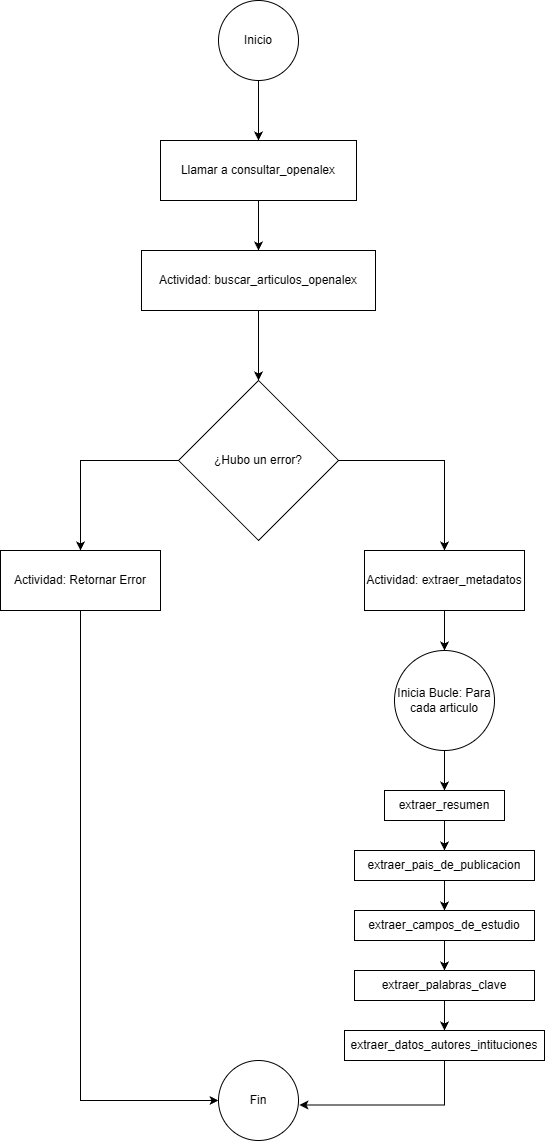

The diagram above was exported from draw.io. Its source (the exported page's mxGraphModel, read from the mxfile embedded in the PNG):
<mxGraphModel dx="1426" dy="785" grid="1" gridSize="10" guides="1" tooltips="1" connect="1" arrows="1" fold="1" page="1" pageScale="1" pageWidth="827" pageHeight="1169" math="0" shadow="0">
  <root>
    <mxCell id="0" />
    <mxCell id="1" parent="0" />
    <mxCell id="KRMpGEGCMFlAwzlifr8Y-12" style="edgeStyle=orthogonalEdgeStyle;rounded=0;orthogonalLoop=1;jettySize=auto;html=1;entryX=0.5;entryY=0;entryDx=0;entryDy=0;" edge="1" parent="1" source="KRMpGEGCMFlAwzlifr8Y-2" target="KRMpGEGCMFlAwzlifr8Y-6">
      <mxGeometry relative="1" as="geometry" />
    </mxCell>
    <mxCell id="KRMpGEGCMFlAwzlifr8Y-2" value="Inicio" style="ellipse;whiteSpace=wrap;html=1;aspect=fixed;" vertex="1" parent="1">
      <mxGeometry x="374" y="20" width="80" height="80" as="geometry" />
    </mxCell>
    <mxCell id="KRMpGEGCMFlAwzlifr8Y-4" value="Fin" style="ellipse;whiteSpace=wrap;html=1;aspect=fixed;" vertex="1" parent="1">
      <mxGeometry x="374" y="1080" width="80" height="80" as="geometry" />
    </mxCell>
    <mxCell id="KRMpGEGCMFlAwzlifr8Y-13" style="edgeStyle=orthogonalEdgeStyle;rounded=0;orthogonalLoop=1;jettySize=auto;html=1;entryX=0.5;entryY=0;entryDx=0;entryDy=0;" edge="1" parent="1" source="KRMpGEGCMFlAwzlifr8Y-6" target="KRMpGEGCMFlAwzlifr8Y-8">
      <mxGeometry relative="1" as="geometry" />
    </mxCell>
    <mxCell id="KRMpGEGCMFlAwzlifr8Y-6" value="Llamar a consultar_openalex" style="rounded=0;whiteSpace=wrap;html=1;" vertex="1" parent="1">
      <mxGeometry x="316" y="160" width="196" height="60" as="geometry" />
    </mxCell>
    <mxCell id="KRMpGEGCMFlAwzlifr8Y-14" style="edgeStyle=orthogonalEdgeStyle;rounded=0;orthogonalLoop=1;jettySize=auto;html=1;entryX=0.5;entryY=0;entryDx=0;entryDy=0;" edge="1" parent="1" source="KRMpGEGCMFlAwzlifr8Y-8" target="KRMpGEGCMFlAwzlifr8Y-9">
      <mxGeometry relative="1" as="geometry" />
    </mxCell>
    <mxCell id="KRMpGEGCMFlAwzlifr8Y-8" value="Actividad: buscar_articulos_openalex" style="rounded=0;whiteSpace=wrap;html=1;" vertex="1" parent="1">
      <mxGeometry x="297" y="270" width="234" height="60" as="geometry" />
    </mxCell>
    <mxCell id="KRMpGEGCMFlAwzlifr8Y-16" style="edgeStyle=orthogonalEdgeStyle;rounded=0;orthogonalLoop=1;jettySize=auto;html=1;entryX=0.5;entryY=0;entryDx=0;entryDy=0;" edge="1" parent="1" source="KRMpGEGCMFlAwzlifr8Y-9" target="KRMpGEGCMFlAwzlifr8Y-10">
      <mxGeometry relative="1" as="geometry">
        <mxPoint x="240" y="480" as="targetPoint" />
      </mxGeometry>
    </mxCell>
    <mxCell id="KRMpGEGCMFlAwzlifr8Y-26" style="edgeStyle=orthogonalEdgeStyle;rounded=0;orthogonalLoop=1;jettySize=auto;html=1;entryX=0.5;entryY=0;entryDx=0;entryDy=0;" edge="1" parent="1" source="KRMpGEGCMFlAwzlifr8Y-9" target="KRMpGEGCMFlAwzlifr8Y-19">
      <mxGeometry relative="1" as="geometry">
        <mxPoint x="600" y="480" as="targetPoint" />
      </mxGeometry>
    </mxCell>
    <mxCell id="KRMpGEGCMFlAwzlifr8Y-9" value="¿Hubo un error?" style="rhombus;whiteSpace=wrap;html=1;" vertex="1" parent="1">
      <mxGeometry x="334" y="400" width="160" height="160" as="geometry" />
    </mxCell>
    <mxCell id="KRMpGEGCMFlAwzlifr8Y-18" style="edgeStyle=orthogonalEdgeStyle;rounded=0;orthogonalLoop=1;jettySize=auto;html=1;entryX=0;entryY=0.5;entryDx=0;entryDy=0;exitX=0.5;exitY=1;exitDx=0;exitDy=0;" edge="1" parent="1" source="KRMpGEGCMFlAwzlifr8Y-10" target="KRMpGEGCMFlAwzlifr8Y-4">
      <mxGeometry relative="1" as="geometry">
        <mxPoint x="374" y="930" as="targetPoint" />
        <mxPoint x="240" y="790" as="sourcePoint" />
        <Array as="points">
          <mxPoint x="236" y="1120" />
        </Array>
      </mxGeometry>
    </mxCell>
    <mxCell id="KRMpGEGCMFlAwzlifr8Y-10" value="Actividad: Retornar Error" style="rounded=0;whiteSpace=wrap;html=1;" vertex="1" parent="1">
      <mxGeometry x="156" y="570" width="160" height="60" as="geometry" />
    </mxCell>
    <mxCell id="KRMpGEGCMFlAwzlifr8Y-27" style="edgeStyle=orthogonalEdgeStyle;rounded=0;orthogonalLoop=1;jettySize=auto;html=1;exitX=0.5;exitY=1;exitDx=0;exitDy=0;entryX=0.5;entryY=0;entryDx=0;entryDy=0;" edge="1" parent="1" source="KRMpGEGCMFlAwzlifr8Y-19" target="KRMpGEGCMFlAwzlifr8Y-20">
      <mxGeometry relative="1" as="geometry" />
    </mxCell>
    <mxCell id="KRMpGEGCMFlAwzlifr8Y-19" value="Actividad: extraer_metadatos" style="rounded=0;whiteSpace=wrap;html=1;" vertex="1" parent="1">
      <mxGeometry x="520" y="570" width="160" height="60" as="geometry" />
    </mxCell>
    <mxCell id="KRMpGEGCMFlAwzlifr8Y-28" style="edgeStyle=orthogonalEdgeStyle;rounded=0;orthogonalLoop=1;jettySize=auto;html=1;exitX=0.5;exitY=1;exitDx=0;exitDy=0;entryX=0.5;entryY=0;entryDx=0;entryDy=0;" edge="1" parent="1" source="KRMpGEGCMFlAwzlifr8Y-20" target="KRMpGEGCMFlAwzlifr8Y-21">
      <mxGeometry relative="1" as="geometry" />
    </mxCell>
    <mxCell id="KRMpGEGCMFlAwzlifr8Y-20" value="Inicia Bucle: Para cada articulo" style="ellipse;whiteSpace=wrap;html=1;aspect=fixed;" vertex="1" parent="1">
      <mxGeometry x="550" y="670" width="100" height="100" as="geometry" />
    </mxCell>
    <mxCell id="KRMpGEGCMFlAwzlifr8Y-30" style="edgeStyle=orthogonalEdgeStyle;rounded=0;orthogonalLoop=1;jettySize=auto;html=1;entryX=0.5;entryY=0;entryDx=0;entryDy=0;" edge="1" parent="1" source="KRMpGEGCMFlAwzlifr8Y-21" target="KRMpGEGCMFlAwzlifr8Y-22">
      <mxGeometry relative="1" as="geometry" />
    </mxCell>
    <mxCell id="KRMpGEGCMFlAwzlifr8Y-21" value="extraer_resumen" style="rounded=0;whiteSpace=wrap;html=1;" vertex="1" parent="1">
      <mxGeometry x="540" y="810" width="120" height="30" as="geometry" />
    </mxCell>
    <mxCell id="KRMpGEGCMFlAwzlifr8Y-31" style="edgeStyle=orthogonalEdgeStyle;rounded=0;orthogonalLoop=1;jettySize=auto;html=1;entryX=0.5;entryY=0;entryDx=0;entryDy=0;" edge="1" parent="1" source="KRMpGEGCMFlAwzlifr8Y-22" target="KRMpGEGCMFlAwzlifr8Y-23">
      <mxGeometry relative="1" as="geometry" />
    </mxCell>
    <mxCell id="KRMpGEGCMFlAwzlifr8Y-22" value="extraer_pais_de_publicacion" style="rounded=0;whiteSpace=wrap;html=1;" vertex="1" parent="1">
      <mxGeometry x="510" y="870" width="180" height="30" as="geometry" />
    </mxCell>
    <mxCell id="KRMpGEGCMFlAwzlifr8Y-32" style="edgeStyle=orthogonalEdgeStyle;rounded=0;orthogonalLoop=1;jettySize=auto;html=1;entryX=0.5;entryY=0;entryDx=0;entryDy=0;" edge="1" parent="1" source="KRMpGEGCMFlAwzlifr8Y-23" target="KRMpGEGCMFlAwzlifr8Y-24">
      <mxGeometry relative="1" as="geometry" />
    </mxCell>
    <mxCell id="KRMpGEGCMFlAwzlifr8Y-23" value="extraer_campos_de_estudio" style="rounded=0;whiteSpace=wrap;html=1;" vertex="1" parent="1">
      <mxGeometry x="510" y="930" width="180" height="30" as="geometry" />
    </mxCell>
    <mxCell id="KRMpGEGCMFlAwzlifr8Y-35" style="edgeStyle=orthogonalEdgeStyle;rounded=0;orthogonalLoop=1;jettySize=auto;html=1;entryX=0.5;entryY=0;entryDx=0;entryDy=0;" edge="1" parent="1" source="KRMpGEGCMFlAwzlifr8Y-24" target="KRMpGEGCMFlAwzlifr8Y-25">
      <mxGeometry relative="1" as="geometry" />
    </mxCell>
    <mxCell id="KRMpGEGCMFlAwzlifr8Y-24" value="extraer_palabras_clave&lt;span style=&quot;color: rgba(0, 0, 0, 0); font-family: monospace; font-size: 0px; text-align: start; text-wrap-mode: nowrap;&quot;&gt;%3CmxGraphModel%3E%3Croot%3E%3CmxCell%20id%3D%220%22%2F%3E%3CmxCell%20id%3D%221%22%20parent%3D%220%22%2F%3E%3CmxCell%20id%3D%222%22%20value%3D%22extraer_campos_de_estudio%22%20style%3D%22rounded%3D0%3BwhiteSpace%3Dwrap%3Bhtml%3D1%3B%22%20vertex%3D%221%22%20parent%3D%221%22%3E%3CmxGeometry%20x%3D%22510%22%20y%3D%22915%22%20width%3D%22180%22%20height%3D%2230%22%20as%3D%22geometry%22%2F%3E%3C%2FmxCell%3E%3C%2Froot%3E%3C%2FmxGraphModel%3E&lt;/span&gt;" style="rounded=0;whiteSpace=wrap;html=1;" vertex="1" parent="1">
      <mxGeometry x="510" y="990" width="180" height="30" as="geometry" />
    </mxCell>
    <mxCell id="KRMpGEGCMFlAwzlifr8Y-25" value="extraer_datos_autores_intituciones" style="rounded=0;whiteSpace=wrap;html=1;" vertex="1" parent="1">
      <mxGeometry x="500" y="1050" width="200" height="30" as="geometry" />
    </mxCell>
    <mxCell id="KRMpGEGCMFlAwzlifr8Y-36" style="edgeStyle=orthogonalEdgeStyle;rounded=0;orthogonalLoop=1;jettySize=auto;html=1;entryX=1.012;entryY=0.556;entryDx=0;entryDy=0;entryPerimeter=0;exitX=0.5;exitY=1;exitDx=0;exitDy=0;" edge="1" parent="1" source="KRMpGEGCMFlAwzlifr8Y-25" target="KRMpGEGCMFlAwzlifr8Y-4">
      <mxGeometry relative="1" as="geometry" />
    </mxCell>
  </root>
</mxGraphModel>